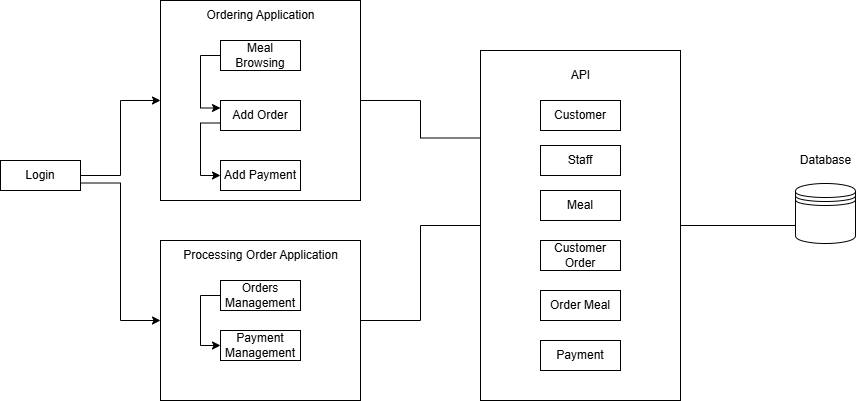

The diagram above was exported from draw.io. Its source (the exported page's mxGraphModel, read from the mxfile embedded in the PNG):
<mxGraphModel dx="1852" dy="535" grid="1" gridSize="10" guides="1" tooltips="1" connect="1" arrows="1" fold="1" page="1" pageScale="1" pageWidth="850" pageHeight="1100" math="0" shadow="0">
  <root>
    <mxCell id="0" />
    <mxCell id="1" parent="0" />
    <mxCell id="Mutkx1SC6Jzgw0qDljPz-33" style="edgeStyle=orthogonalEdgeStyle;rounded=0;orthogonalLoop=1;jettySize=auto;html=1;exitX=1;exitY=0.5;exitDx=0;exitDy=0;entryX=0;entryY=0.25;entryDx=0;entryDy=0;endArrow=none;endFill=0;" parent="1" source="Mutkx1SC6Jzgw0qDljPz-28" target="Mutkx1SC6Jzgw0qDljPz-18" edge="1">
      <mxGeometry relative="1" as="geometry" />
    </mxCell>
    <mxCell id="Mutkx1SC6Jzgw0qDljPz-28" value="" style="rounded=0;whiteSpace=wrap;html=1;" parent="1" vertex="1">
      <mxGeometry x="40" y="40" width="200" height="200" as="geometry" />
    </mxCell>
    <mxCell id="Mutkx1SC6Jzgw0qDljPz-37" style="edgeStyle=orthogonalEdgeStyle;rounded=0;orthogonalLoop=1;jettySize=auto;html=1;exitX=1;exitY=0.5;exitDx=0;exitDy=0;entryX=0;entryY=0.7;entryDx=0;entryDy=0;endArrow=none;endFill=0;" parent="1" source="Mutkx1SC6Jzgw0qDljPz-18" target="Mutkx1SC6Jzgw0qDljPz-35" edge="1">
      <mxGeometry relative="1" as="geometry" />
    </mxCell>
    <mxCell id="Mutkx1SC6Jzgw0qDljPz-18" value="" style="rounded=0;whiteSpace=wrap;html=1;" parent="1" vertex="1">
      <mxGeometry x="360" y="90" width="200" height="350" as="geometry" />
    </mxCell>
    <mxCell id="Mutkx1SC6Jzgw0qDljPz-2" value="Ordering Application" style="text;html=1;align=center;verticalAlign=middle;resizable=0;points=[];autosize=1;strokeColor=none;fillColor=none;" parent="1" vertex="1">
      <mxGeometry x="75" y="40" width="130" height="30" as="geometry" />
    </mxCell>
    <mxCell id="Mutkx1SC6Jzgw0qDljPz-11" style="edgeStyle=orthogonalEdgeStyle;rounded=0;orthogonalLoop=1;jettySize=auto;html=1;exitX=0;exitY=0.75;exitDx=0;exitDy=0;entryX=0;entryY=0.5;entryDx=0;entryDy=0;" parent="1" source="Mutkx1SC6Jzgw0qDljPz-7" target="Mutkx1SC6Jzgw0qDljPz-8" edge="1">
      <mxGeometry relative="1" as="geometry" />
    </mxCell>
    <mxCell id="Mutkx1SC6Jzgw0qDljPz-7" value="Add Order" style="rounded=0;whiteSpace=wrap;html=1;" parent="1" vertex="1">
      <mxGeometry x="100" y="140" width="80" height="30" as="geometry" />
    </mxCell>
    <mxCell id="Mutkx1SC6Jzgw0qDljPz-8" value="Add Payment" style="rounded=0;whiteSpace=wrap;html=1;" parent="1" vertex="1">
      <mxGeometry x="100" y="200" width="80" height="30" as="geometry" />
    </mxCell>
    <mxCell id="Mutkx1SC6Jzgw0qDljPz-13" value="API" style="text;html=1;align=center;verticalAlign=middle;resizable=0;points=[];autosize=1;strokeColor=none;fillColor=none;" parent="1" vertex="1">
      <mxGeometry x="440" y="100" width="40" height="30" as="geometry" />
    </mxCell>
    <mxCell id="Mutkx1SC6Jzgw0qDljPz-14" value="Customer" style="rounded=0;whiteSpace=wrap;html=1;" parent="1" vertex="1">
      <mxGeometry x="420" y="140" width="80" height="30" as="geometry" />
    </mxCell>
    <mxCell id="Mutkx1SC6Jzgw0qDljPz-15" value="Staff" style="rounded=0;whiteSpace=wrap;html=1;" parent="1" vertex="1">
      <mxGeometry x="420" y="185" width="80" height="30" as="geometry" />
    </mxCell>
    <mxCell id="Mutkx1SC6Jzgw0qDljPz-16" value="Meal" style="rounded=0;whiteSpace=wrap;html=1;" parent="1" vertex="1">
      <mxGeometry x="420" y="230" width="80" height="30" as="geometry" />
    </mxCell>
    <mxCell id="Mutkx1SC6Jzgw0qDljPz-17" value="Customer Order" style="rounded=0;whiteSpace=wrap;html=1;" parent="1" vertex="1">
      <mxGeometry x="420" y="280" width="80" height="30" as="geometry" />
    </mxCell>
    <mxCell id="Mutkx1SC6Jzgw0qDljPz-19" value="Order Meal" style="rounded=0;whiteSpace=wrap;html=1;" parent="1" vertex="1">
      <mxGeometry x="420" y="330" width="80" height="30" as="geometry" />
    </mxCell>
    <mxCell id="Mutkx1SC6Jzgw0qDljPz-20" value="Payment" style="rounded=0;whiteSpace=wrap;html=1;" parent="1" vertex="1">
      <mxGeometry x="420" y="380" width="80" height="30" as="geometry" />
    </mxCell>
    <mxCell id="Mutkx1SC6Jzgw0qDljPz-34" style="edgeStyle=orthogonalEdgeStyle;rounded=0;orthogonalLoop=1;jettySize=auto;html=1;exitX=1;exitY=0.5;exitDx=0;exitDy=0;entryX=0;entryY=0.5;entryDx=0;entryDy=0;endArrow=none;endFill=0;" parent="1" source="Mutkx1SC6Jzgw0qDljPz-21" target="Mutkx1SC6Jzgw0qDljPz-18" edge="1">
      <mxGeometry relative="1" as="geometry" />
    </mxCell>
    <mxCell id="Mutkx1SC6Jzgw0qDljPz-21" value="" style="rounded=0;whiteSpace=wrap;html=1;" parent="1" vertex="1">
      <mxGeometry x="40" y="280" width="200" height="160" as="geometry" />
    </mxCell>
    <mxCell id="Mutkx1SC6Jzgw0qDljPz-22" value="Processing Order Application" style="text;html=1;align=center;verticalAlign=middle;resizable=0;points=[];autosize=1;strokeColor=none;fillColor=none;" parent="1" vertex="1">
      <mxGeometry x="50" y="280" width="180" height="30" as="geometry" />
    </mxCell>
    <mxCell id="Mutkx1SC6Jzgw0qDljPz-29" style="edgeStyle=orthogonalEdgeStyle;rounded=0;orthogonalLoop=1;jettySize=auto;html=1;exitX=0;exitY=0.5;exitDx=0;exitDy=0;entryX=0;entryY=0.5;entryDx=0;entryDy=0;" parent="1" source="Mutkx1SC6Jzgw0qDljPz-23" target="Mutkx1SC6Jzgw0qDljPz-24" edge="1">
      <mxGeometry relative="1" as="geometry" />
    </mxCell>
    <mxCell id="Mutkx1SC6Jzgw0qDljPz-23" value="Orders Management" style="rounded=0;whiteSpace=wrap;html=1;" parent="1" vertex="1">
      <mxGeometry x="100" y="320" width="80" height="30" as="geometry" />
    </mxCell>
    <mxCell id="Mutkx1SC6Jzgw0qDljPz-24" value="Payment Management" style="rounded=0;whiteSpace=wrap;html=1;" parent="1" vertex="1">
      <mxGeometry x="100" y="370" width="80" height="30" as="geometry" />
    </mxCell>
    <mxCell id="Mutkx1SC6Jzgw0qDljPz-38" style="edgeStyle=orthogonalEdgeStyle;rounded=0;orthogonalLoop=1;jettySize=auto;html=1;exitX=1;exitY=0.5;exitDx=0;exitDy=0;entryX=0;entryY=0.5;entryDx=0;entryDy=0;" parent="1" source="Mutkx1SC6Jzgw0qDljPz-26" target="Mutkx1SC6Jzgw0qDljPz-28" edge="1">
      <mxGeometry relative="1" as="geometry" />
    </mxCell>
    <mxCell id="Mutkx1SC6Jzgw0qDljPz-39" style="edgeStyle=orthogonalEdgeStyle;rounded=0;orthogonalLoop=1;jettySize=auto;html=1;exitX=1;exitY=0.75;exitDx=0;exitDy=0;entryX=0;entryY=0.5;entryDx=0;entryDy=0;" parent="1" source="Mutkx1SC6Jzgw0qDljPz-26" target="Mutkx1SC6Jzgw0qDljPz-21" edge="1">
      <mxGeometry relative="1" as="geometry" />
    </mxCell>
    <mxCell id="Mutkx1SC6Jzgw0qDljPz-26" value="Login" style="rounded=0;whiteSpace=wrap;html=1;" parent="1" vertex="1">
      <mxGeometry x="-120" y="200" width="80" height="30" as="geometry" />
    </mxCell>
    <mxCell id="Mutkx1SC6Jzgw0qDljPz-27" style="edgeStyle=orthogonalEdgeStyle;rounded=0;orthogonalLoop=1;jettySize=auto;html=1;exitX=0.5;exitY=1;exitDx=0;exitDy=0;" parent="1" edge="1">
      <mxGeometry relative="1" as="geometry">
        <mxPoint x="115" y="190" as="sourcePoint" />
        <mxPoint x="115" y="190" as="targetPoint" />
      </mxGeometry>
    </mxCell>
    <mxCell id="Mutkx1SC6Jzgw0qDljPz-35" value="" style="shape=datastore;whiteSpace=wrap;html=1;" parent="1" vertex="1">
      <mxGeometry x="675" y="223" width="60" height="60" as="geometry" />
    </mxCell>
    <mxCell id="Mutkx1SC6Jzgw0qDljPz-36" value="Database" style="text;html=1;align=center;verticalAlign=middle;resizable=0;points=[];autosize=1;strokeColor=none;fillColor=none;" parent="1" vertex="1">
      <mxGeometry x="670" y="185" width="70" height="30" as="geometry" />
    </mxCell>
    <mxCell id="Mutkx1SC6Jzgw0qDljPz-44" style="edgeStyle=orthogonalEdgeStyle;rounded=0;orthogonalLoop=1;jettySize=auto;html=1;exitX=0;exitY=0.5;exitDx=0;exitDy=0;entryX=0;entryY=0.25;entryDx=0;entryDy=0;" parent="1" source="Mutkx1SC6Jzgw0qDljPz-42" target="Mutkx1SC6Jzgw0qDljPz-7" edge="1">
      <mxGeometry relative="1" as="geometry" />
    </mxCell>
    <mxCell id="Mutkx1SC6Jzgw0qDljPz-42" value="Meal Browsing" style="rounded=0;whiteSpace=wrap;html=1;" parent="1" vertex="1">
      <mxGeometry x="100" y="80" width="80" height="30" as="geometry" />
    </mxCell>
  </root>
</mxGraphModel>